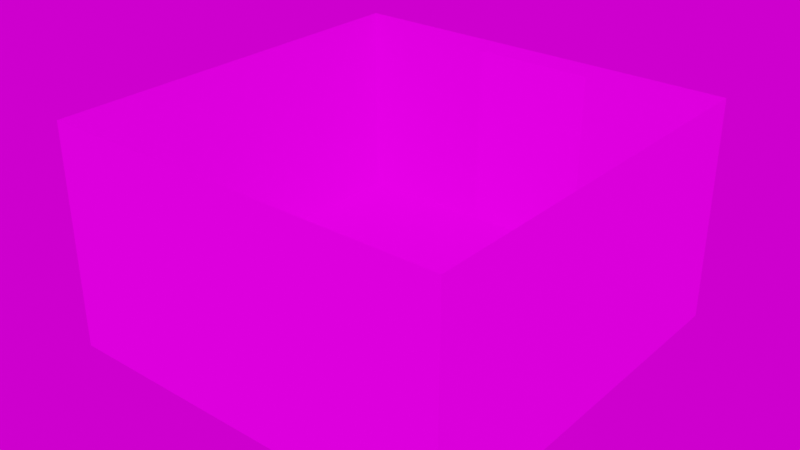 # Source: casaRunescape.blend  (saved by Blender 2.91.10; exported with 4.5.12 LTS)
import bpy
from mathutils import Matrix  # noqa: F401  (used for matrix-valued properties, if any)

bpy.ops.wm.read_factory_settings(use_empty=True)
scene = bpy.context.scene
scene.name = 'Scene'

# ---- collections
col_collection = bpy.data.collections.new('Collection'); scene.collection.children.link(col_collection)

# ---- images (referenced by path relative to the original .blend; pixels are not part of the script)
import os
ASSET_DIR = os.environ.get("B2B_ASSET_DIR", "")  # directory of the original .blend (textures are referenced by path, not embedded)
HERE = os.path.dirname(os.path.abspath(__file__))  # packed textures are extracted next to this script under _unpacked/

def load_image(name, relpath, width, height, colorspace="sRGB"):
    """Load a texture the original file referenced (path relative to the .blend, or extracted next to this script)."""
    p = next((c for c in (os.path.join(HERE, relpath), os.path.join(ASSET_DIR, relpath)) if relpath and os.path.exists(c)), "")
    if p:
        img = bpy.data.images.load(p, check_existing=True)
        img.name = name
    else:  # same state as the original file: an image datablock whose file is absent (Cycles renders it pink)
        img = bpy.data.images.new(name, width, height)
        img.source = "FILE"
        img.filepath = "//" + (relpath or name)
    img.colorspace_settings.name = colorspace
    return img
img_fundodacasa_jpg = load_image('Fundodacasa.jpg', 'Fundodacasa.jpg', 1024, 1024, 'sRGB')
img_door_png = load_image('door.png', 'door.png', 1024, 1024, 'sRGB')
img_parede_jpg = load_image('Parede.jpg', 'Parede.jpg', 1024, 1024, 'sRGB')
img_piso_png = load_image('piso.png', 'piso.png', 1024, 1024, 'sRGB')

# ---- materials (node trees are filled in below, after node groups)
mat_fundo_da_casa = bpy.data.materials.new('Fundo da casa')
mat_fundo_da_casa.use_transparent_shadow = False
mat_material_001 = bpy.data.materials.new('Material.001')
mat_material_001.use_transparent_shadow = False
mat_parede_exterior = bpy.data.materials.new('Parede Exterior')
mat_parede_exterior.use_transparent_shadow = False
mat_parede_exterior.preview_render_type = 'FLAT'
mat_parede_exterior_001 = bpy.data.materials.new('Parede Exterior.001')
mat_parede_exterior_001.use_transparent_shadow = False
mat_parede_exterior_001.preview_render_type = 'FLAT'

# ---- material node trees
mat_fundo_da_casa.use_nodes = True; mat_fundo_da_casa.node_tree.nodes.clear()
_N = mat_fundo_da_casa.node_tree.nodes; _L = mat_fundo_da_casa.node_tree.links
n0 = _N.new('ShaderNodeOutputMaterial'); n0.name = 'Material Output'; n0.location = (300, 300)
n1 = _N.new('ShaderNodeTexImage'); n1.name = 'Image Texture'; n1.location = (-177, 313)
n1.image = img_fundodacasa_jpg
n2 = _N.new('ShaderNodeBsdfDiffuse'); n2.name = 'Diffuse BSDF'; n2.location = (128, 298)
_L.new(n1.outputs[0], n2.inputs[0])
_L.new(n2.outputs[0], n0.inputs[0])
n0.is_active_output = True
mat_material_001.use_nodes = True; mat_material_001.node_tree.nodes.clear()
_N = mat_material_001.node_tree.nodes; _L = mat_material_001.node_tree.links
n0 = _N.new('ShaderNodeOutputMaterial'); n0.name = 'Material Output'; n0.location = (300, 300)
n1 = _N.new('ShaderNodeBsdfDiffuse'); n1.name = 'Diffuse BSDF'; n1.location = (92, 292)
n1.inputs[1].default_value = 0.6154
n2 = _N.new('ShaderNodeTexImage'); n2.name = 'Image Texture'; n2.location = (-273, 330)
n2.image = img_door_png
_L.new(n2.outputs[0], n1.inputs[0])
_L.new(n1.outputs[0], n0.inputs[0])
n0.is_active_output = True
mat_parede_exterior.use_nodes = True; mat_parede_exterior.node_tree.nodes.clear()
_N = mat_parede_exterior.node_tree.nodes; _L = mat_parede_exterior.node_tree.links
n0 = _N.new('ShaderNodeOutputMaterial'); n0.name = 'Material Output'; n0.location = (348, 291)
n1 = _N.new('ShaderNodeTexImage'); n1.name = 'Image Texture'; n1.location = (-177, 313)
n1.image = img_parede_jpg
n2 = _N.new('ShaderNodeBsdfDiffuse'); n2.name = 'Diffuse BSDF'; n2.location = (128, 298)
_L.new(n2.outputs[0], n0.inputs[0])
_L.new(n1.outputs[0], n2.inputs[0])
n0.is_active_output = True
mat_parede_exterior_001.use_nodes = True; mat_parede_exterior_001.node_tree.nodes.clear()
_N = mat_parede_exterior_001.node_tree.nodes; _L = mat_parede_exterior_001.node_tree.links
n0 = _N.new('ShaderNodeOutputMaterial'); n0.name = 'Material Output'; n0.location = (322, 264)
n1 = _N.new('ShaderNodeBsdfDiffuse'); n1.name = 'Diffuse BSDF'; n1.location = (128, 298)
n2 = _N.new('ShaderNodeTexImage'); n2.name = 'Image Texture'; n2.location = (-177, 313)
n2.image = img_piso_png
_L.new(n2.outputs[0], n1.inputs[0])
_L.new(n1.outputs[0], n0.inputs[0])
n0.is_active_output = True

# ---- world
world_world = bpy.data.worlds.new('World'); scene.world = world_world
world_world.use_nodes = True; world_world.node_tree.nodes.clear()
_N = world_world.node_tree.nodes; _L = world_world.node_tree.links
n0 = _N.new('ShaderNodeOutputWorld'); n0.name = 'World Output'; n0.location = (300, 300)
n1 = _N.new('ShaderNodeBackground'); n1.name = 'Background'; n1.location = (10, 300)
n2 = _N.new('ShaderNodeTexImage'); n2.name = 'Image Texture'; n2.location = (-280, 280)
n2.image = img_parede_jpg
_L.new(n1.outputs[0], n0.inputs[0])
_L.new(n2.outputs[0], n1.inputs[0])
n0.is_active_output = True
world_world.color = (0.05088, 0.05088, 0.05088)
world_world.use_sun_shadow = False
world_world.sun_shadow_jitter_overblur = 0.0

# ---- meshes
me_cube = bpy.data.meshes.new('Cube')
me_cube.from_pydata([(1.0, 1.0, 1.0), (1.0, 1.0, -1.0), (1.0, -1.0, 1.0), (1.0, -1.0, -1.0), (-1.0, 1.0, 1.0), (-1.0, 1.0, -1.0), (-1.0, -1.0, 1.0), (-1.0, -1.0, -1.0)], [], [(0, 4, 6, 2), (3, 2, 6, 7), (7, 6, 4, 5), (5, 1, 3, 7), (1, 0, 2, 3), (5, 4, 0, 1)])
_uv = me_cube.uv_layers.new(name='UVMap')
_uv.uv.foreach_set('vector', [0.625, 0.5, 0.875, 0.5, 0.875, 0.75, 0.625, 0.75, 0.375, 0.75, 0.625, 0.75, 0.625, 1.0, 0.375, 1.0, 0.375, 0.0, 0.625, 0.0, 0.625, 0.25, 0.375, 0.25, 0.125, 0.5, 0.375, 0.5, 0.375, 0.75, 0.125, 0.75, 0.375, 0.5, 0.625, 0.5, 0.625, 0.75, 0.375, 0.75, 0.375, 0.25, 0.625, 0.25, 0.625, 0.5, 0.375, 0.5])
me_cube.materials.append(mat_fundo_da_casa)
me_cube.use_remesh_preserve_volume = False
me_cube.use_remesh_preserve_attributes = False
me_cube.use_mirror_vertex_groups = False
me_cube.update()
me_cube_005 = bpy.data.meshes.new('Cube.005')
me_cube_005.from_pydata([(-1.0, -1.0, -1.0), (-1.0, -1.0, 1.0), (-1.0, 1.0, -1.0), (-1.0, 1.0, 1.0), (1.0, -1.0, -1.0), (1.0, -1.0, 1.0), (1.0, 1.0, -1.0), (1.0, 1.0, 1.0), (550.0, -0.3333, -1.107), (550.0, 0.3333, -1.107), (450.0, -0.3333, -1.107), (450.0, 0.3333, -1.107), (550.0, -0.3333, -1.107), (550.0, 0.3333, -1.107), (450.0, -0.3333, -1.107), (450.0, 0.3333, -1.107)], [], [(0, 1, 3, 2), (2, 3, 7, 6), (6, 7, 5, 4), (4, 5, 1, 0), (2, 6, 4, 0), (7, 3, 1, 5), (8, 9, 11, 10), (12, 13, 15, 14)])
_uv = me_cube_005.uv_layers.new(name='UVMap')
_uv.uv.foreach_set('vector', [0.9938, 0.000988, 0.9863, 1.001, -0.004389, 0.9987, 0.003103, -0.001753, 0.375, 0.25, 0.625, 0.25, 0.625, 0.5, 0.375, 0.5, 0.9828, 0.01385, 0.9841, 0.9947, 0.01191, 0.9839, 0.01064, 0.002995, 0.375, 0.75, 0.625, 0.75, 0.625, 1.0, 0.375, 1.0, 0.125, 0.5, 0.375, 0.5, 0.375, 0.75, 0.125, 0.75, 0.625, 0.5, 0.875, 0.5, 0.875, 0.75, 0.625, 0.75, 0.0, 0.0, 1.0, 0.0, 1.0, 1.0, 0.0, 1.0, 0.0, 0.0, 1.0, 0.0, 1.0, 1.0, 0.0, 1.0])
me_cube_005.materials.append(mat_material_001)
me_cube_005.use_remesh_fix_poles = True
me_cube_005.use_remesh_preserve_attributes = False
me_cube_005.use_mirror_vertex_groups = False
me_cube_005.update()
me_plane = bpy.data.meshes.new('Plane')
me_plane.from_pydata([(-1.0, -1.0, 0.0), (1.0, -1.0, 0.0), (-1.0, 1.0, 0.0), (1.0, 1.0, 0.0)], [], [(0, 1, 3, 2)])
_uv = me_plane.uv_layers.new(name='UVMap')
_uv.uv.foreach_set('vector', [0.0, 0.0, 1.0, 0.0, 1.0, 1.0, 0.0, 1.0])
me_plane.materials.append(mat_parede_exterior)
me_plane.use_remesh_fix_poles = True
me_plane.use_remesh_preserve_attributes = False
me_plane.use_mirror_vertex_groups = False
me_plane.update()
me_plane_001 = bpy.data.meshes.new('Plane.001')
me_plane_001.from_pydata([(-1.0, -1.0, 0.0), (1.0, -1.0, 0.0), (-1.0, 1.0, 0.0), (1.0, 1.0, 0.0)], [], [(0, 1, 3, 2)])
_uv = me_plane_001.uv_layers.new(name='UVMap')
_uv.uv.foreach_set('vector', [0.0, 0.0, 1.0, 0.0, 1.0, 1.0, 0.0, 1.0])
me_plane_001.materials.append(mat_parede_exterior)
me_plane_001.use_remesh_fix_poles = True
me_plane_001.use_remesh_preserve_attributes = False
me_plane_001.use_mirror_vertex_groups = False
me_plane_001.update()
me_plane_002 = bpy.data.meshes.new('Plane.002')
me_plane_002.from_pydata([(-1.0, -1.0, 0.0), (1.0, -1.0, 0.0), (-1.0, 1.0, 0.0), (1.0, 1.0, 0.0)], [], [(0, 1, 3, 2)])
_uv = me_plane_002.uv_layers.new(name='UVMap')
_uv.uv.foreach_set('vector', [0.0, 0.0, 1.0, 0.0, 1.0, 1.0, 0.0, 1.0])
me_plane_002.materials.append(mat_parede_exterior)
me_plane_002.use_remesh_fix_poles = True
me_plane_002.use_remesh_preserve_attributes = False
me_plane_002.use_mirror_vertex_groups = False
me_plane_002.update()
me_plane_003 = bpy.data.meshes.new('Plane.003')
me_plane_003.from_pydata([(-1.0, -1.0, 0.0), (1.0, -1.0, 0.0), (-1.0, 1.0, 0.0), (1.0, 1.0, 0.0)], [], [(0, 1, 3, 2)])
_uv = me_plane_003.uv_layers.new(name='UVMap')
_uv.uv.foreach_set('vector', [0.0, 0.0, 1.0, 0.0, 1.0, 1.0, 0.0, 1.0])
me_plane_003.materials.append(mat_parede_exterior)
me_plane_003.use_remesh_fix_poles = True
me_plane_003.use_remesh_preserve_attributes = False
me_plane_003.use_mirror_vertex_groups = False
me_plane_003.update()
me_plane_004 = bpy.data.meshes.new('Plane.004')
me_plane_004.from_pydata([(-1.0, -1.0, 0.0), (1.0, -1.0, 0.0), (-1.0, 1.0, 0.0), (1.0, 1.0, 0.0)], [], [(0, 1, 3, 2)])
_uv = me_plane_004.uv_layers.new(name='UVMap')
_uv.uv.foreach_set('vector', [0.0, 0.0, 1.0, 0.0, 1.0, 1.0, 0.0, 1.0])
me_plane_004.materials.append(mat_parede_exterior_001)
me_plane_004.use_remesh_fix_poles = True
me_plane_004.use_remesh_preserve_attributes = False
me_plane_004.use_mirror_vertex_groups = False
me_plane_004.update()

# ---- objects
ob_chao = bpy.data.objects.new('Chao', me_cube)
ob_porta = bpy.data.objects.new('Porta', me_cube_005)
ob_parede_direita = bpy.data.objects.new('Parede Direita', me_plane)
ob_parede_frente = bpy.data.objects.new('Parede Frente', me_plane_001)
ob_parede_fundo = bpy.data.objects.new('Parede Fundo', me_plane_002)
ob_parede_esquerda = bpy.data.objects.new('Parede Esquerda', me_plane_003)
ob_piso = bpy.data.objects.new('piso', me_plane_004)

# ---- transforms, parenting, visibility, modifiers, constraints
ob_chao.location = (0.0, 0.0, 0.0)
ob_chao.scale = (10.0, 10.0, 0.5)
ob_chao.lock_rotations_4d = False
ob_chao.empty_display_type = 'ARROWS'
ob_chao.lineart.crease_threshold = 0.0
ob_porta.location = (0.0, 10.0, 5.17)
ob_porta.rotation_euler = (0.0, 0.0, 4.712)
ob_porta.scale = (0.02, 3.0, 4.67)
ob_porta.lineart.crease_threshold = 0.0
ob_parede_direita.location = (-10.0, 0.0, 5.5)
ob_parede_direita.rotation_euler = (0.0, 1.571, 0.0)
ob_parede_direita.scale = (5.0, 10.0, 1.0)
ob_parede_direita.lineart.crease_threshold = 0.0
ob_parede_frente.location = (0.0, 10.0, 5.5)
ob_parede_frente.rotation_euler = (4.712, 1.571, 0.0)
ob_parede_frente.scale = (5.0, 10.0, 1.0)
ob_parede_frente.lineart.crease_threshold = 0.0
ob_parede_fundo.location = (0.0, -10.0, 5.5)
ob_parede_fundo.rotation_euler = (4.712, 1.571, 0.0)
ob_parede_fundo.scale = (5.0, 10.0, 1.0)
ob_parede_fundo.lineart.crease_threshold = 0.0
ob_parede_esquerda.location = (10.0, 0.0, 5.5)
ob_parede_esquerda.rotation_euler = (0.0, 1.571, 0.0)
ob_parede_esquerda.scale = (5.0, 10.0, 1.0)
ob_parede_esquerda.lineart.crease_threshold = 0.0
ob_piso.location = (0.0, 0.0, 0.55)
ob_piso.scale = (10.0, 10.0, 0.0)
ob_piso.lineart.crease_threshold = 0.0

# ---- collection membership
col_collection.objects.link(ob_chao)
col_collection.objects.link(ob_porta)
col_collection.objects.link(ob_parede_direita)
col_collection.objects.link(ob_parede_frente)
col_collection.objects.link(ob_parede_fundo)
col_collection.objects.link(ob_parede_esquerda)
col_collection.objects.link(ob_piso)

# ---- scene / render settings (as saved in the file)
scene.frame_start = 1; scene.frame_end = 250; scene.frame_set(55)
scene.render.engine = 'BLENDER_EEVEE_NEXT'
scene.render.fps = 60
scene.render.use_high_quality_normals = True
scene.cycles.use_denoising = False
scene.cycles.samples = 128
scene.cycles.sampling_pattern = 'TABULATED_SOBOL'
scene.cycles.use_adaptive_sampling = False
scene.cycles.use_light_tree = False
scene.view_settings.view_transform = 'Filmic'
bpy.context.view_layer.update()

# ---- added for rendering (the .blend has no active camera and no usable light): camera, sun
cam_auto = bpy.data.cameras.new('AutoCamera')
cam_auto.lens = 50.0
cam_auto.sensor_width = 36.0
cam_auto.clip_end = 1000.0
ob_auto_camera = bpy.data.objects.new('AutoCamera', cam_auto)
scene.collection.objects.link(ob_auto_camera)
ob_auto_camera.location = (28.0909, -33.6991, 27.4727)
ob_auto_camera.rotation_euler = (1.09748, -7.21219e-08, 0.694738)
scene.camera = ob_auto_camera
light_auto_sun = bpy.data.lights.new('AutoSun', 'SUN')
light_auto_sun.energy = 3.0
light_auto_sun.angle = 0.0523599
ob_auto_sun = bpy.data.objects.new('AutoSun', light_auto_sun)
scene.collection.objects.link(ob_auto_sun)
ob_auto_sun.rotation_euler = (0.872665, 0.174533, 0.523599)
bpy.context.view_layer.update()
